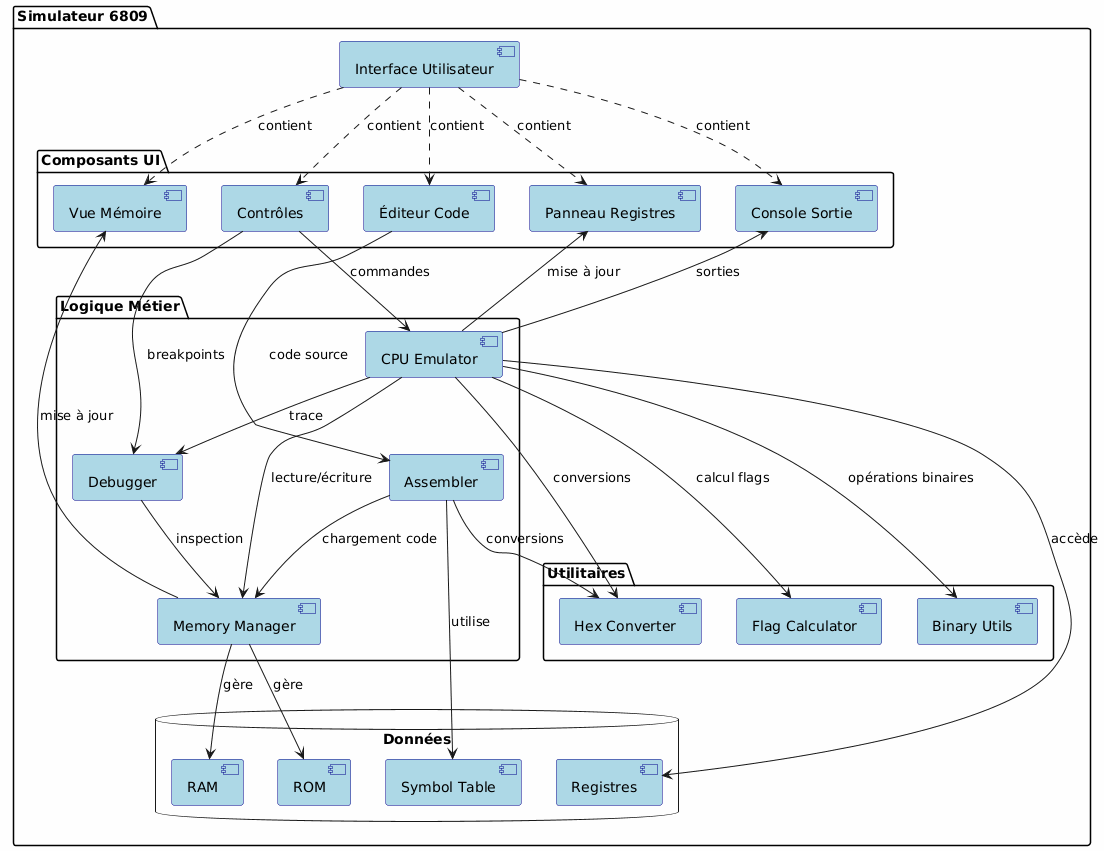

The diagram above was rendered by PlantUML. Its source (embedded in the PNG):
@startuml
skinparam backgroundColor #FEFEFE
skinparam component {
    BackgroundColor LightBlue
    BorderColor DarkBlue
}

package "Simulateur 6809" {
    
    [Interface Utilisateur] as UI
    
    package "Composants UI" {
        [Éditeur Code] as Editor
        [Panneau Registres] as RegPanel
        [Vue Mémoire] as MemView
        [Contrôles] as Controls
        [Console Sortie] as Console
    }
    
    package "Logique Métier" {
        [CPU Emulator] as CPU
        [Memory Manager] as Memory
        [Assembler] as Assembler
        [Debugger] as Debugger
    }
    
    package "Utilitaires" {
        [Hex Converter] as HexConv
        [Binary Utils] as BinUtils
        [Flag Calculator] as FlagCalc
    }
    
    database "Données" {
        [RAM] as RAM
        [ROM] as ROM
        [Registres] as Regs
        [Symbol Table] as SymTab
    }
}

' Relations UI
UI ..> Editor : contient
UI ..> RegPanel : contient
UI ..> MemView : contient
UI ..> Controls : contient
UI ..> Console : contient

' Relations Composants UI -> Logique
Editor --> Assembler : code source
Controls --> CPU : commandes
Controls --> Debugger : breakpoints
RegPanel <-- CPU : mise à jour
MemView <-- Memory : mise à jour
Console <-- CPU : sorties

' Relations Logique Métier
CPU --> Memory : lecture/écriture
CPU --> Debugger : trace
Assembler --> Memory : chargement code
Debugger --> Memory : inspection

' Relations Utilitaires
CPU --> HexConv : conversions
CPU --> BinUtils : opérations binaires
CPU --> FlagCalc : calcul flags
Assembler --> HexConv : conversions

' Relations Données
Memory --> RAM : gère
Memory --> ROM : gère
CPU --> Regs : accède
Assembler --> SymTab : utilise
@enduml